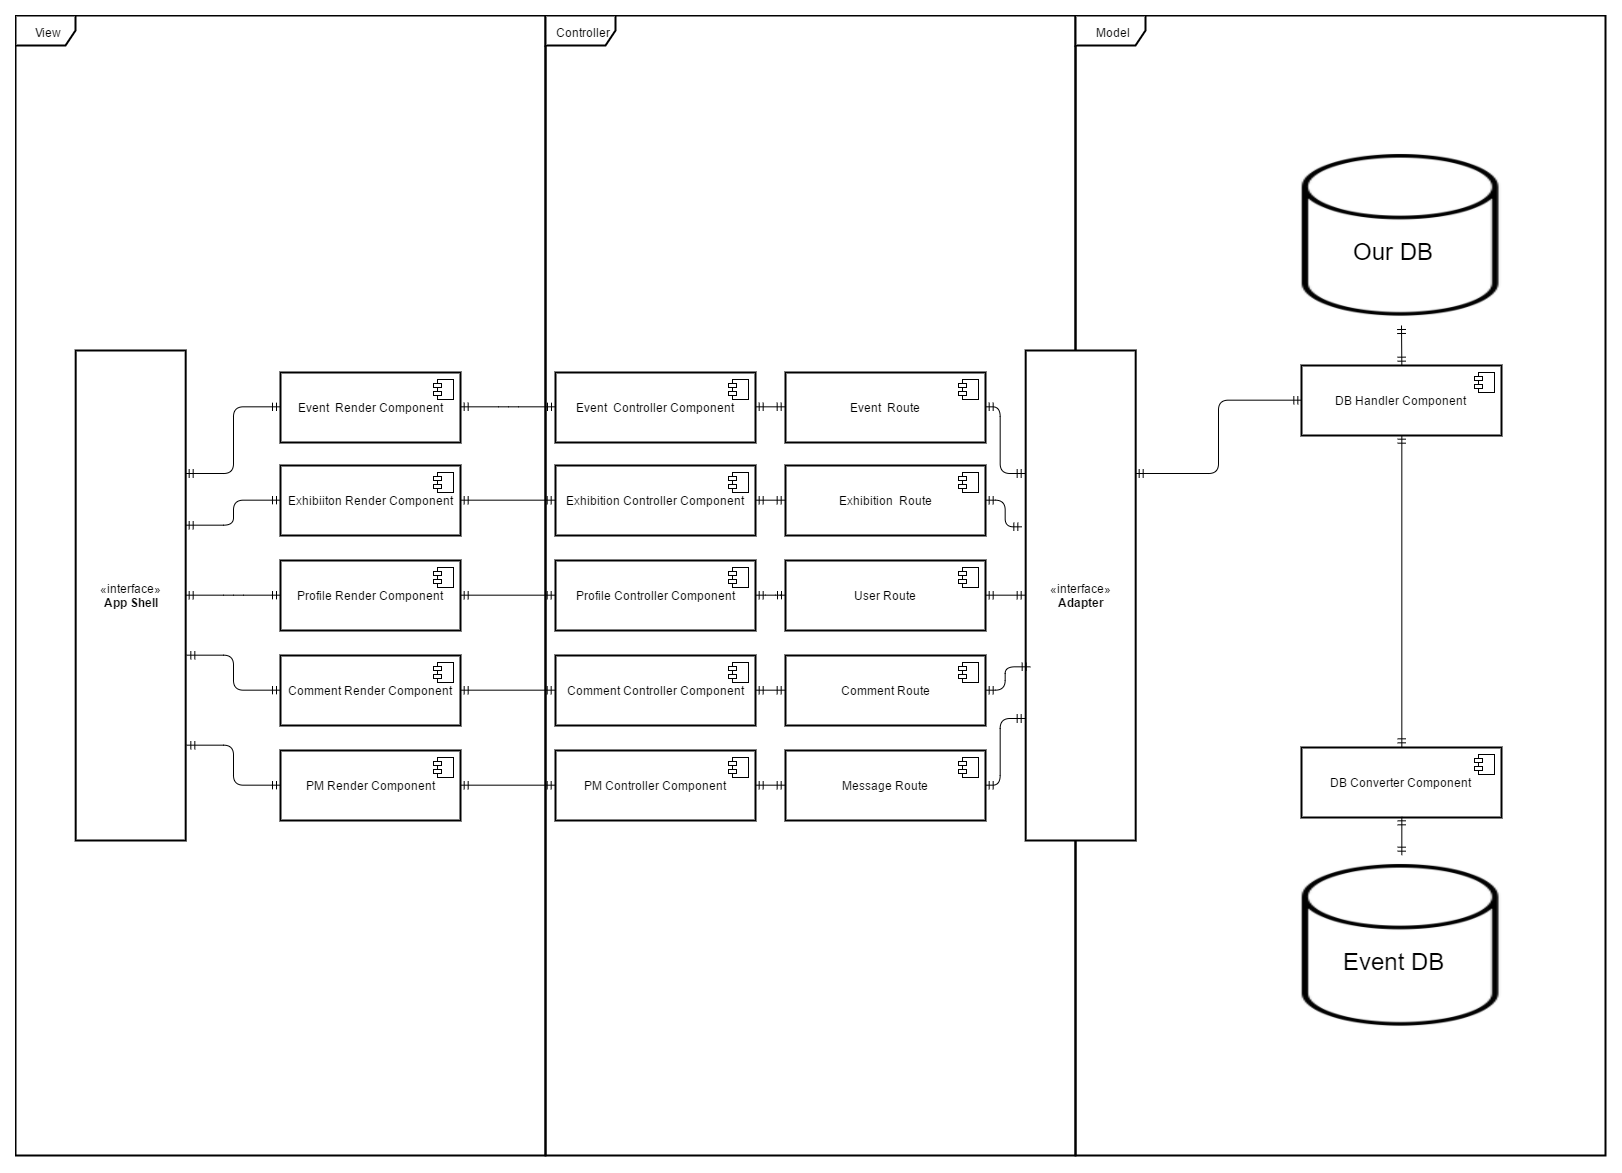

The diagram above was exported from draw.io. Its source (the exported page's mxGraphModel, read from the mxfile embedded in the PNG):
<mxGraphModel dx="2377" dy="2342" grid="1" gridSize="10" guides="1" tooltips="1" connect="1" arrows="1" fold="1" page="1" pageScale="1" pageWidth="850" pageHeight="1100" math="0" shadow="0">
  <root>
    <mxCell id="0" style=";html=1;" />
    <mxCell id="1" style=";html=1;" parent="0" />
    <mxCell id="23883a6a5b0a6f80-63" value="View" style="shape=umlFrame;whiteSpace=wrap;html=1;rounded=0;strokeWidth=2;" vertex="1" parent="1">
      <mxGeometry x="70" y="-580" width="530" height="1140" as="geometry" />
    </mxCell>
    <mxCell id="23883a6a5b0a6f80-64" value="Controller" style="shape=umlFrame;whiteSpace=wrap;html=1;rounded=0;strokeWidth=2;width=70;height=30;" vertex="1" parent="1">
      <mxGeometry x="600" y="-580" width="530" height="1140" as="geometry" />
    </mxCell>
    <mxCell id="676f51480ab05f24-12" style="edgeStyle=orthogonalEdgeStyle;rounded=1;html=1;exitX=1;exitY=0.5;entryX=0;entryY=0.5;startArrow=ERmandOne;startFill=0;endArrow=ERmandOne;endFill=0;jettySize=auto;orthogonalLoop=1;strokeColor=#000000;" edge="1" parent="1" source="23883a6a5b0a6f80-65" target="676f51480ab05f24-2">
      <mxGeometry relative="1" as="geometry" />
    </mxCell>
    <mxCell id="23883a6a5b0a6f80-65" value="Event &amp;nbsp;Controller Component" style="html=1;rounded=0;strokeWidth=2;" vertex="1" parent="1">
      <mxGeometry x="610" y="-223" width="200" height="70" as="geometry" />
    </mxCell>
    <mxCell id="23883a6a5b0a6f80-66" value="" style="shape=component;jettyWidth=8;jettyHeight=4;" vertex="1" parent="23883a6a5b0a6f80-65">
      <mxGeometry x="1" width="20" height="20" relative="1" as="geometry">
        <mxPoint x="-27" y="7" as="offset" />
      </mxGeometry>
    </mxCell>
    <mxCell id="676f51480ab05f24-13" style="edgeStyle=orthogonalEdgeStyle;rounded=1;html=1;exitX=1;exitY=0.5;entryX=0;entryY=0.5;startArrow=ERmandOne;startFill=0;endArrow=ERmandOne;endFill=0;jettySize=auto;orthogonalLoop=1;strokeColor=#000000;" edge="1" parent="1" source="23883a6a5b0a6f80-67" target="676f51480ab05f24-4">
      <mxGeometry relative="1" as="geometry" />
    </mxCell>
    <mxCell id="23883a6a5b0a6f80-67" value="Exhibition Controller Component" style="html=1;rounded=0;strokeWidth=2;" vertex="1" parent="1">
      <mxGeometry x="610" y="-130" width="200" height="70" as="geometry" />
    </mxCell>
    <mxCell id="23883a6a5b0a6f80-68" value="" style="shape=component;jettyWidth=8;jettyHeight=4;" vertex="1" parent="23883a6a5b0a6f80-67">
      <mxGeometry x="1" width="20" height="20" relative="1" as="geometry">
        <mxPoint x="-27" y="7" as="offset" />
      </mxGeometry>
    </mxCell>
    <mxCell id="676f51480ab05f24-14" style="edgeStyle=orthogonalEdgeStyle;rounded=1;html=1;exitX=1;exitY=0.5;startArrow=ERmandOne;startFill=0;endArrow=ERmandOne;endFill=0;jettySize=auto;orthogonalLoop=1;strokeColor=#000000;" edge="1" parent="1" source="23883a6a5b0a6f80-69" target="676f51480ab05f24-6">
      <mxGeometry relative="1" as="geometry" />
    </mxCell>
    <mxCell id="23883a6a5b0a6f80-69" value="Profile Controller Component" style="html=1;rounded=0;strokeWidth=2;" vertex="1" parent="1">
      <mxGeometry x="610" y="-35" width="200" height="70" as="geometry" />
    </mxCell>
    <mxCell id="23883a6a5b0a6f80-70" value="" style="shape=component;jettyWidth=8;jettyHeight=4;" vertex="1" parent="23883a6a5b0a6f80-69">
      <mxGeometry x="1" width="20" height="20" relative="1" as="geometry">
        <mxPoint x="-27" y="7" as="offset" />
      </mxGeometry>
    </mxCell>
    <mxCell id="676f51480ab05f24-15" style="edgeStyle=orthogonalEdgeStyle;rounded=1;html=1;exitX=1;exitY=0.5;entryX=0;entryY=0.5;startArrow=ERmandOne;startFill=0;endArrow=ERmandOne;endFill=0;jettySize=auto;orthogonalLoop=1;strokeColor=#000000;" edge="1" parent="1" source="23883a6a5b0a6f80-71" target="676f51480ab05f24-8">
      <mxGeometry relative="1" as="geometry" />
    </mxCell>
    <mxCell id="23883a6a5b0a6f80-71" value="Comment Controller Component" style="html=1;rounded=0;strokeWidth=2;" vertex="1" parent="1">
      <mxGeometry x="610" y="60" width="200" height="70" as="geometry" />
    </mxCell>
    <mxCell id="23883a6a5b0a6f80-72" value="" style="shape=component;jettyWidth=8;jettyHeight=4;" vertex="1" parent="23883a6a5b0a6f80-71">
      <mxGeometry x="1" width="20" height="20" relative="1" as="geometry">
        <mxPoint x="-27" y="7" as="offset" />
      </mxGeometry>
    </mxCell>
    <mxCell id="676f51480ab05f24-16" style="edgeStyle=orthogonalEdgeStyle;rounded=1;html=1;exitX=1;exitY=0.5;entryX=0;entryY=0.5;startArrow=ERmandOne;startFill=0;endArrow=ERmandOne;endFill=0;jettySize=auto;orthogonalLoop=1;strokeColor=#000000;" edge="1" parent="1" source="23883a6a5b0a6f80-73" target="676f51480ab05f24-10">
      <mxGeometry relative="1" as="geometry" />
    </mxCell>
    <mxCell id="23883a6a5b0a6f80-73" value="PM Controller Component" style="html=1;rounded=0;strokeWidth=2;" vertex="1" parent="1">
      <mxGeometry x="610" y="155" width="200" height="70" as="geometry" />
    </mxCell>
    <mxCell id="23883a6a5b0a6f80-74" value="" style="shape=component;jettyWidth=8;jettyHeight=4;" vertex="1" parent="23883a6a5b0a6f80-73">
      <mxGeometry x="1" width="20" height="20" relative="1" as="geometry">
        <mxPoint x="-27" y="7" as="offset" />
      </mxGeometry>
    </mxCell>
    <mxCell id="23883a6a5b0a6f80-75" value="Model" style="shape=umlFrame;whiteSpace=wrap;html=1;rounded=0;strokeWidth=2;width=70;height=30;" vertex="1" parent="1">
      <mxGeometry x="1130" y="-580" width="530" height="1140" as="geometry" />
    </mxCell>
    <mxCell id="23883a6a5b0a6f80-81" value="«interface»&lt;br&gt;&lt;b&gt;Adapter&lt;/b&gt;" style="html=1;rounded=0;strokeWidth=2;" vertex="1" parent="1">
      <mxGeometry x="1080.1764705882351" y="-245" width="110" height="490" as="geometry" />
    </mxCell>
    <mxCell id="676f51480ab05f24-1" style="edgeStyle=orthogonalEdgeStyle;rounded=1;html=1;exitX=0.5;exitY=0;entryX=0.5;entryY=1;startArrow=ERmandOne;startFill=0;endArrow=ERmandOne;endFill=0;jettySize=auto;orthogonalLoop=1;strokeColor=#000000;" edge="1" parent="1" source="23883a6a5b0a6f80-97" target="23883a6a5b0a6f80-102">
      <mxGeometry relative="1" as="geometry" />
    </mxCell>
    <mxCell id="23883a6a5b0a6f80-97" value="DB Converter Component" style="html=1;rounded=0;strokeWidth=2;" vertex="1" parent="1">
      <mxGeometry x="1356" y="152" width="200" height="70" as="geometry" />
    </mxCell>
    <mxCell id="23883a6a5b0a6f80-98" value="" style="shape=component;jettyWidth=8;jettyHeight=4;" vertex="1" parent="23883a6a5b0a6f80-97">
      <mxGeometry x="1" width="20" height="20" relative="1" as="geometry">
        <mxPoint x="-27" y="7" as="offset" />
      </mxGeometry>
    </mxCell>
    <mxCell id="23883a6a5b0a6f80-99" style="edgeStyle=orthogonalEdgeStyle;rounded=1;html=1;exitX=0.5;exitY=0;entryX=0.5;entryY=1;startArrow=ERmandOne;startFill=0;endArrow=ERmandOne;endFill=0;jettySize=auto;orthogonalLoop=1;strokeColor=#000000;" edge="1" parent="1" source="23883a6a5b0a6f80-93" target="23883a6a5b0a6f80-97">
      <mxGeometry relative="1" as="geometry">
        <Array as="points" />
      </mxGeometry>
    </mxCell>
    <mxCell id="23883a6a5b0a6f80-102" value="DB Handler Component" style="html=1;rounded=0;strokeWidth=2;" vertex="1" parent="1">
      <mxGeometry x="1356" y="-230" width="200" height="70" as="geometry" />
    </mxCell>
    <mxCell id="23883a6a5b0a6f80-103" value="" style="shape=component;jettyWidth=8;jettyHeight=4;" vertex="1" parent="23883a6a5b0a6f80-102">
      <mxGeometry x="1" width="20" height="20" relative="1" as="geometry">
        <mxPoint x="-27" y="7" as="offset" />
      </mxGeometry>
    </mxCell>
    <mxCell id="23883a6a5b0a6f80-104" style="edgeStyle=orthogonalEdgeStyle;rounded=1;html=1;entryX=0.5;entryY=0;startArrow=ERmandOne;startFill=0;endArrow=ERmandOne;endFill=0;jettySize=auto;orthogonalLoop=1;strokeColor=#000000;" edge="1" parent="1" target="23883a6a5b0a6f80-102">
      <mxGeometry relative="1" as="geometry">
        <mxPoint x="1456" y="-270" as="sourcePoint" />
      </mxGeometry>
    </mxCell>
    <mxCell id="23883a6a5b0a6f80-109" style="edgeStyle=orthogonalEdgeStyle;rounded=1;html=1;exitX=0;exitY=0.5;entryX=1;entryY=0.25;startArrow=ERmandOne;startFill=0;endArrow=ERmandOne;endFill=0;jettySize=auto;orthogonalLoop=1;strokeColor=#000000;" edge="1" parent="1" source="23883a6a5b0a6f80-102" target="23883a6a5b0a6f80-81">
      <mxGeometry relative="1" as="geometry" />
    </mxCell>
    <mxCell id="23883a6a5b0a6f80-110" value="" style="group" vertex="1" connectable="0" parent="1">
      <mxGeometry x="1296" y="-450" width="320" height="180" as="geometry" />
    </mxCell>
    <mxCell id="23883a6a5b0a6f80-88" value="" style="shape=image;verticalLabelPosition=bottom;verticalAlign=top;imageAspect=0;image=https://d30y9cdsu7xlg0.cloudfront.net/png/51832-200.png" vertex="1" parent="23883a6a5b0a6f80-110">
      <mxGeometry width="320" height="180" as="geometry" />
    </mxCell>
    <mxCell id="23883a6a5b0a6f80-89" value="&lt;div style=&quot;text-align: center&quot;&gt;&lt;span style=&quot;font-size: 24px&quot;&gt;Our DB&lt;/span&gt;&lt;/div&gt;" style="text;html=1;resizable=0;points=[];autosize=1;align=left;verticalAlign=top;spacingTop=-4;" vertex="1" parent="23883a6a5b0a6f80-110">
      <mxGeometry x="110" y="90" width="100" height="20" as="geometry" />
    </mxCell>
    <mxCell id="23883a6a5b0a6f80-111" value="" style="group" vertex="1" connectable="0" parent="1">
      <mxGeometry x="1296" y="260" width="320" height="180" as="geometry" />
    </mxCell>
    <mxCell id="23883a6a5b0a6f80-93" value="" style="shape=image;verticalLabelPosition=bottom;verticalAlign=top;imageAspect=0;image=https://d30y9cdsu7xlg0.cloudfront.net/png/51832-200.png" vertex="1" parent="23883a6a5b0a6f80-111">
      <mxGeometry width="320" height="180" as="geometry" />
    </mxCell>
    <mxCell id="23883a6a5b0a6f80-94" value="&lt;div style=&quot;text-align: center&quot;&gt;&lt;span style=&quot;font-size: 24px&quot;&gt;Event DB&lt;/span&gt;&lt;/div&gt;" style="text;html=1;resizable=0;points=[];autosize=1;align=left;verticalAlign=top;spacingTop=-4;" vertex="1" parent="23883a6a5b0a6f80-111">
      <mxGeometry x="100" y="90" width="120" height="20" as="geometry" />
    </mxCell>
    <mxCell id="23883a6a5b0a6f80-41" value="Event &amp;nbsp;Render Component" style="html=1;rounded=0;strokeWidth=2;" vertex="1" parent="1">
      <mxGeometry x="335" y="-223" width="180" height="70" as="geometry" />
    </mxCell>
    <mxCell id="23883a6a5b0a6f80-42" value="" style="shape=component;jettyWidth=8;jettyHeight=4;" vertex="1" parent="23883a6a5b0a6f80-41">
      <mxGeometry x="1" width="20" height="20" relative="1" as="geometry">
        <mxPoint x="-27" y="7" as="offset" />
      </mxGeometry>
    </mxCell>
    <mxCell id="23883a6a5b0a6f80-46" value="Profile Render Component" style="html=1;rounded=0;strokeWidth=2;" vertex="1" parent="1">
      <mxGeometry x="335" y="-35" width="180" height="70" as="geometry" />
    </mxCell>
    <mxCell id="23883a6a5b0a6f80-47" value="" style="shape=component;jettyWidth=8;jettyHeight=4;" vertex="1" parent="23883a6a5b0a6f80-46">
      <mxGeometry x="1" width="20" height="20" relative="1" as="geometry">
        <mxPoint x="-27" y="7" as="offset" />
      </mxGeometry>
    </mxCell>
    <mxCell id="23883a6a5b0a6f80-48" value="Comment Render Component" style="html=1;rounded=0;strokeWidth=2;" vertex="1" parent="1">
      <mxGeometry x="335" y="60" width="180" height="70" as="geometry" />
    </mxCell>
    <mxCell id="23883a6a5b0a6f80-49" value="" style="shape=component;jettyWidth=8;jettyHeight=4;" vertex="1" parent="23883a6a5b0a6f80-48">
      <mxGeometry x="1" width="20" height="20" relative="1" as="geometry">
        <mxPoint x="-27" y="7" as="offset" />
      </mxGeometry>
    </mxCell>
    <mxCell id="23883a6a5b0a6f80-50" value="PM Render Component" style="html=1;rounded=0;strokeWidth=2;" vertex="1" parent="1">
      <mxGeometry x="335" y="155" width="180" height="70" as="geometry" />
    </mxCell>
    <mxCell id="23883a6a5b0a6f80-51" value="" style="shape=component;jettyWidth=8;jettyHeight=4;" vertex="1" parent="23883a6a5b0a6f80-50">
      <mxGeometry x="1" width="20" height="20" relative="1" as="geometry">
        <mxPoint x="-27" y="7" as="offset" />
      </mxGeometry>
    </mxCell>
    <mxCell id="23883a6a5b0a6f80-44" value="Exhibiiton Render Component" style="html=1;rounded=0;strokeWidth=2;" vertex="1" parent="1">
      <mxGeometry x="335" y="-130" width="180" height="70" as="geometry" />
    </mxCell>
    <mxCell id="23883a6a5b0a6f80-45" value="" style="shape=component;jettyWidth=8;jettyHeight=4;" vertex="1" parent="23883a6a5b0a6f80-44">
      <mxGeometry x="1" width="20" height="20" relative="1" as="geometry">
        <mxPoint x="-27" y="7" as="offset" />
      </mxGeometry>
    </mxCell>
    <mxCell id="53afed4874a9fb16-1" value="«interface»&lt;br&gt;&lt;b&gt;App Shell&lt;/b&gt;" style="html=1;rounded=0;strokeWidth=2;" vertex="1" parent="1">
      <mxGeometry x="130.17647058823513" y="-245" width="110" height="490" as="geometry" />
    </mxCell>
    <mxCell id="53afed4874a9fb16-2" style="edgeStyle=orthogonalEdgeStyle;rounded=1;html=1;entryX=1;entryY=0.25;startArrow=ERmandOne;startFill=0;endArrow=ERmandOne;endFill=0;jettySize=auto;orthogonalLoop=1;strokeColor=#000000;" edge="1" parent="1" source="23883a6a5b0a6f80-41" target="53afed4874a9fb16-1">
      <mxGeometry relative="1" as="geometry" />
    </mxCell>
    <mxCell id="53afed4874a9fb16-3" style="edgeStyle=orthogonalEdgeStyle;rounded=1;html=1;entryX=0.998;entryY=0.357;entryPerimeter=0;startArrow=ERmandOne;startFill=0;endArrow=ERmandOne;endFill=0;jettySize=auto;orthogonalLoop=1;strokeColor=#000000;" edge="1" parent="1" source="23883a6a5b0a6f80-44" target="53afed4874a9fb16-1">
      <mxGeometry relative="1" as="geometry" />
    </mxCell>
    <mxCell id="53afed4874a9fb16-4" style="edgeStyle=orthogonalEdgeStyle;rounded=1;html=1;entryX=1;entryY=0.5;startArrow=ERmandOne;startFill=0;endArrow=ERmandOne;endFill=0;jettySize=auto;orthogonalLoop=1;strokeColor=#000000;" edge="1" parent="1" source="23883a6a5b0a6f80-46" target="53afed4874a9fb16-1">
      <mxGeometry relative="1" as="geometry" />
    </mxCell>
    <mxCell id="53afed4874a9fb16-5" style="edgeStyle=orthogonalEdgeStyle;rounded=1;html=1;entryX=1.017;entryY=0.622;entryPerimeter=0;startArrow=ERmandOne;startFill=0;endArrow=ERmandOne;endFill=0;jettySize=auto;orthogonalLoop=1;strokeColor=#000000;" edge="1" parent="1" source="23883a6a5b0a6f80-48" target="53afed4874a9fb16-1">
      <mxGeometry relative="1" as="geometry" />
    </mxCell>
    <mxCell id="53afed4874a9fb16-6" style="edgeStyle=orthogonalEdgeStyle;rounded=1;html=1;entryX=1.017;entryY=0.806;entryPerimeter=0;startArrow=ERmandOne;startFill=0;endArrow=ERmandOne;endFill=0;jettySize=auto;orthogonalLoop=1;strokeColor=#000000;" edge="1" parent="1" source="23883a6a5b0a6f80-50" target="53afed4874a9fb16-1">
      <mxGeometry relative="1" as="geometry" />
    </mxCell>
    <mxCell id="53afed4874a9fb16-7" style="edgeStyle=orthogonalEdgeStyle;rounded=1;html=1;exitX=1;exitY=0.5;startArrow=ERmandOne;startFill=0;endArrow=ERmandOne;endFill=0;jettySize=auto;orthogonalLoop=1;strokeColor=#000000;" edge="1" parent="1" source="23883a6a5b0a6f80-41" target="23883a6a5b0a6f80-65">
      <mxGeometry relative="1" as="geometry" />
    </mxCell>
    <mxCell id="53afed4874a9fb16-9" style="edgeStyle=orthogonalEdgeStyle;rounded=1;html=1;exitX=0;exitY=0.5;entryX=1;entryY=0.5;startArrow=ERmandOne;startFill=0;endArrow=ERmandOne;endFill=0;jettySize=auto;orthogonalLoop=1;strokeColor=#000000;" edge="1" parent="1" source="23883a6a5b0a6f80-67" target="23883a6a5b0a6f80-44">
      <mxGeometry relative="1" as="geometry" />
    </mxCell>
    <mxCell id="53afed4874a9fb16-10" style="edgeStyle=orthogonalEdgeStyle;rounded=1;html=1;exitX=1;exitY=0.5;entryX=0;entryY=0.5;startArrow=ERmandOne;startFill=0;endArrow=ERmandOne;endFill=0;jettySize=auto;orthogonalLoop=1;strokeColor=#000000;" edge="1" parent="1" source="23883a6a5b0a6f80-46" target="23883a6a5b0a6f80-69">
      <mxGeometry relative="1" as="geometry" />
    </mxCell>
    <mxCell id="53afed4874a9fb16-11" style="edgeStyle=orthogonalEdgeStyle;rounded=1;html=1;exitX=1;exitY=0.5;entryX=0;entryY=0.5;startArrow=ERmandOne;startFill=0;endArrow=ERmandOne;endFill=0;jettySize=auto;orthogonalLoop=1;strokeColor=#000000;" edge="1" parent="1" source="23883a6a5b0a6f80-48" target="23883a6a5b0a6f80-71">
      <mxGeometry relative="1" as="geometry" />
    </mxCell>
    <mxCell id="53afed4874a9fb16-12" style="edgeStyle=orthogonalEdgeStyle;rounded=1;html=1;exitX=1;exitY=0.5;entryX=0;entryY=0.5;startArrow=ERmandOne;startFill=0;endArrow=ERmandOne;endFill=0;jettySize=auto;orthogonalLoop=1;strokeColor=#000000;" edge="1" parent="1" source="23883a6a5b0a6f80-50" target="23883a6a5b0a6f80-73">
      <mxGeometry relative="1" as="geometry" />
    </mxCell>
    <mxCell id="676f51480ab05f24-17" style="edgeStyle=orthogonalEdgeStyle;rounded=1;html=1;exitX=1;exitY=0.5;entryX=0;entryY=0.25;startArrow=ERmandOne;startFill=0;endArrow=ERmandOne;endFill=0;jettySize=auto;orthogonalLoop=1;strokeColor=#000000;" edge="1" parent="1" source="676f51480ab05f24-2" target="23883a6a5b0a6f80-81">
      <mxGeometry relative="1" as="geometry">
        <Array as="points">
          <mxPoint x="1055" y="-188" />
          <mxPoint x="1055" y="-122" />
        </Array>
      </mxGeometry>
    </mxCell>
    <mxCell id="676f51480ab05f24-2" value="Event &amp;nbsp;Route" style="html=1;rounded=0;strokeWidth=2;" vertex="1" parent="1">
      <mxGeometry x="840" y="-223" width="200" height="70" as="geometry" />
    </mxCell>
    <mxCell id="676f51480ab05f24-3" value="" style="shape=component;jettyWidth=8;jettyHeight=4;" vertex="1" parent="676f51480ab05f24-2">
      <mxGeometry x="1" width="20" height="20" relative="1" as="geometry">
        <mxPoint x="-27" y="7" as="offset" />
      </mxGeometry>
    </mxCell>
    <mxCell id="676f51480ab05f24-18" style="edgeStyle=orthogonalEdgeStyle;rounded=1;html=1;exitX=1;exitY=0.5;entryX=-0.029;entryY=0.359;entryPerimeter=0;startArrow=ERmandOne;startFill=0;endArrow=ERmandOne;endFill=0;jettySize=auto;orthogonalLoop=1;strokeColor=#000000;" edge="1" parent="1" source="676f51480ab05f24-4" target="23883a6a5b0a6f80-81">
      <mxGeometry relative="1" as="geometry" />
    </mxCell>
    <mxCell id="676f51480ab05f24-4" value="Exhibition &amp;nbsp;Route" style="html=1;rounded=0;strokeWidth=2;" vertex="1" parent="1">
      <mxGeometry x="840" y="-130" width="200" height="70" as="geometry" />
    </mxCell>
    <mxCell id="676f51480ab05f24-5" value="" style="shape=component;jettyWidth=8;jettyHeight=4;" vertex="1" parent="676f51480ab05f24-4">
      <mxGeometry x="1" width="20" height="20" relative="1" as="geometry">
        <mxPoint x="-27" y="7" as="offset" />
      </mxGeometry>
    </mxCell>
    <mxCell id="676f51480ab05f24-19" style="edgeStyle=orthogonalEdgeStyle;rounded=1;html=1;exitX=1;exitY=0.5;entryX=0;entryY=0.5;startArrow=ERmandOne;startFill=0;endArrow=ERmandOne;endFill=0;jettySize=auto;orthogonalLoop=1;strokeColor=#000000;" edge="1" parent="1" source="676f51480ab05f24-6" target="23883a6a5b0a6f80-81">
      <mxGeometry relative="1" as="geometry" />
    </mxCell>
    <mxCell id="676f51480ab05f24-6" value="User Route" style="html=1;rounded=0;strokeWidth=2;" vertex="1" parent="1">
      <mxGeometry x="840" y="-35" width="200" height="70" as="geometry" />
    </mxCell>
    <mxCell id="676f51480ab05f24-7" value="" style="shape=component;jettyWidth=8;jettyHeight=4;" vertex="1" parent="676f51480ab05f24-6">
      <mxGeometry x="1" width="20" height="20" relative="1" as="geometry">
        <mxPoint x="-27" y="7" as="offset" />
      </mxGeometry>
    </mxCell>
    <mxCell id="676f51480ab05f24-20" style="edgeStyle=orthogonalEdgeStyle;rounded=1;html=1;exitX=1;exitY=0.5;entryX=0.035;entryY=0.647;entryPerimeter=0;startArrow=ERmandOne;startFill=0;endArrow=ERmandOne;endFill=0;jettySize=auto;orthogonalLoop=1;strokeColor=#000000;" edge="1" parent="1" source="676f51480ab05f24-8" target="23883a6a5b0a6f80-81">
      <mxGeometry relative="1" as="geometry" />
    </mxCell>
    <mxCell id="676f51480ab05f24-8" value="Comment Route" style="html=1;rounded=0;strokeWidth=2;" vertex="1" parent="1">
      <mxGeometry x="840" y="60" width="200" height="70" as="geometry" />
    </mxCell>
    <mxCell id="676f51480ab05f24-9" value="" style="shape=component;jettyWidth=8;jettyHeight=4;" vertex="1" parent="676f51480ab05f24-8">
      <mxGeometry x="1" width="20" height="20" relative="1" as="geometry">
        <mxPoint x="-27" y="7" as="offset" />
      </mxGeometry>
    </mxCell>
    <mxCell id="676f51480ab05f24-21" style="edgeStyle=orthogonalEdgeStyle;rounded=1;html=1;exitX=1;exitY=0.5;entryX=0;entryY=0.75;startArrow=ERmandOne;startFill=0;endArrow=ERmandOne;endFill=0;jettySize=auto;orthogonalLoop=1;strokeColor=#000000;" edge="1" parent="1" source="676f51480ab05f24-10" target="23883a6a5b0a6f80-81">
      <mxGeometry relative="1" as="geometry">
        <Array as="points">
          <mxPoint x="1055" y="190" />
          <mxPoint x="1055" y="123" />
        </Array>
      </mxGeometry>
    </mxCell>
    <mxCell id="676f51480ab05f24-10" value="Message Route" style="html=1;rounded=0;strokeWidth=2;" vertex="1" parent="1">
      <mxGeometry x="840" y="155" width="200" height="70" as="geometry" />
    </mxCell>
    <mxCell id="676f51480ab05f24-11" value="" style="shape=component;jettyWidth=8;jettyHeight=4;" vertex="1" parent="676f51480ab05f24-10">
      <mxGeometry x="1" width="20" height="20" relative="1" as="geometry">
        <mxPoint x="-27" y="7" as="offset" />
      </mxGeometry>
    </mxCell>
  </root>
</mxGraphModel>